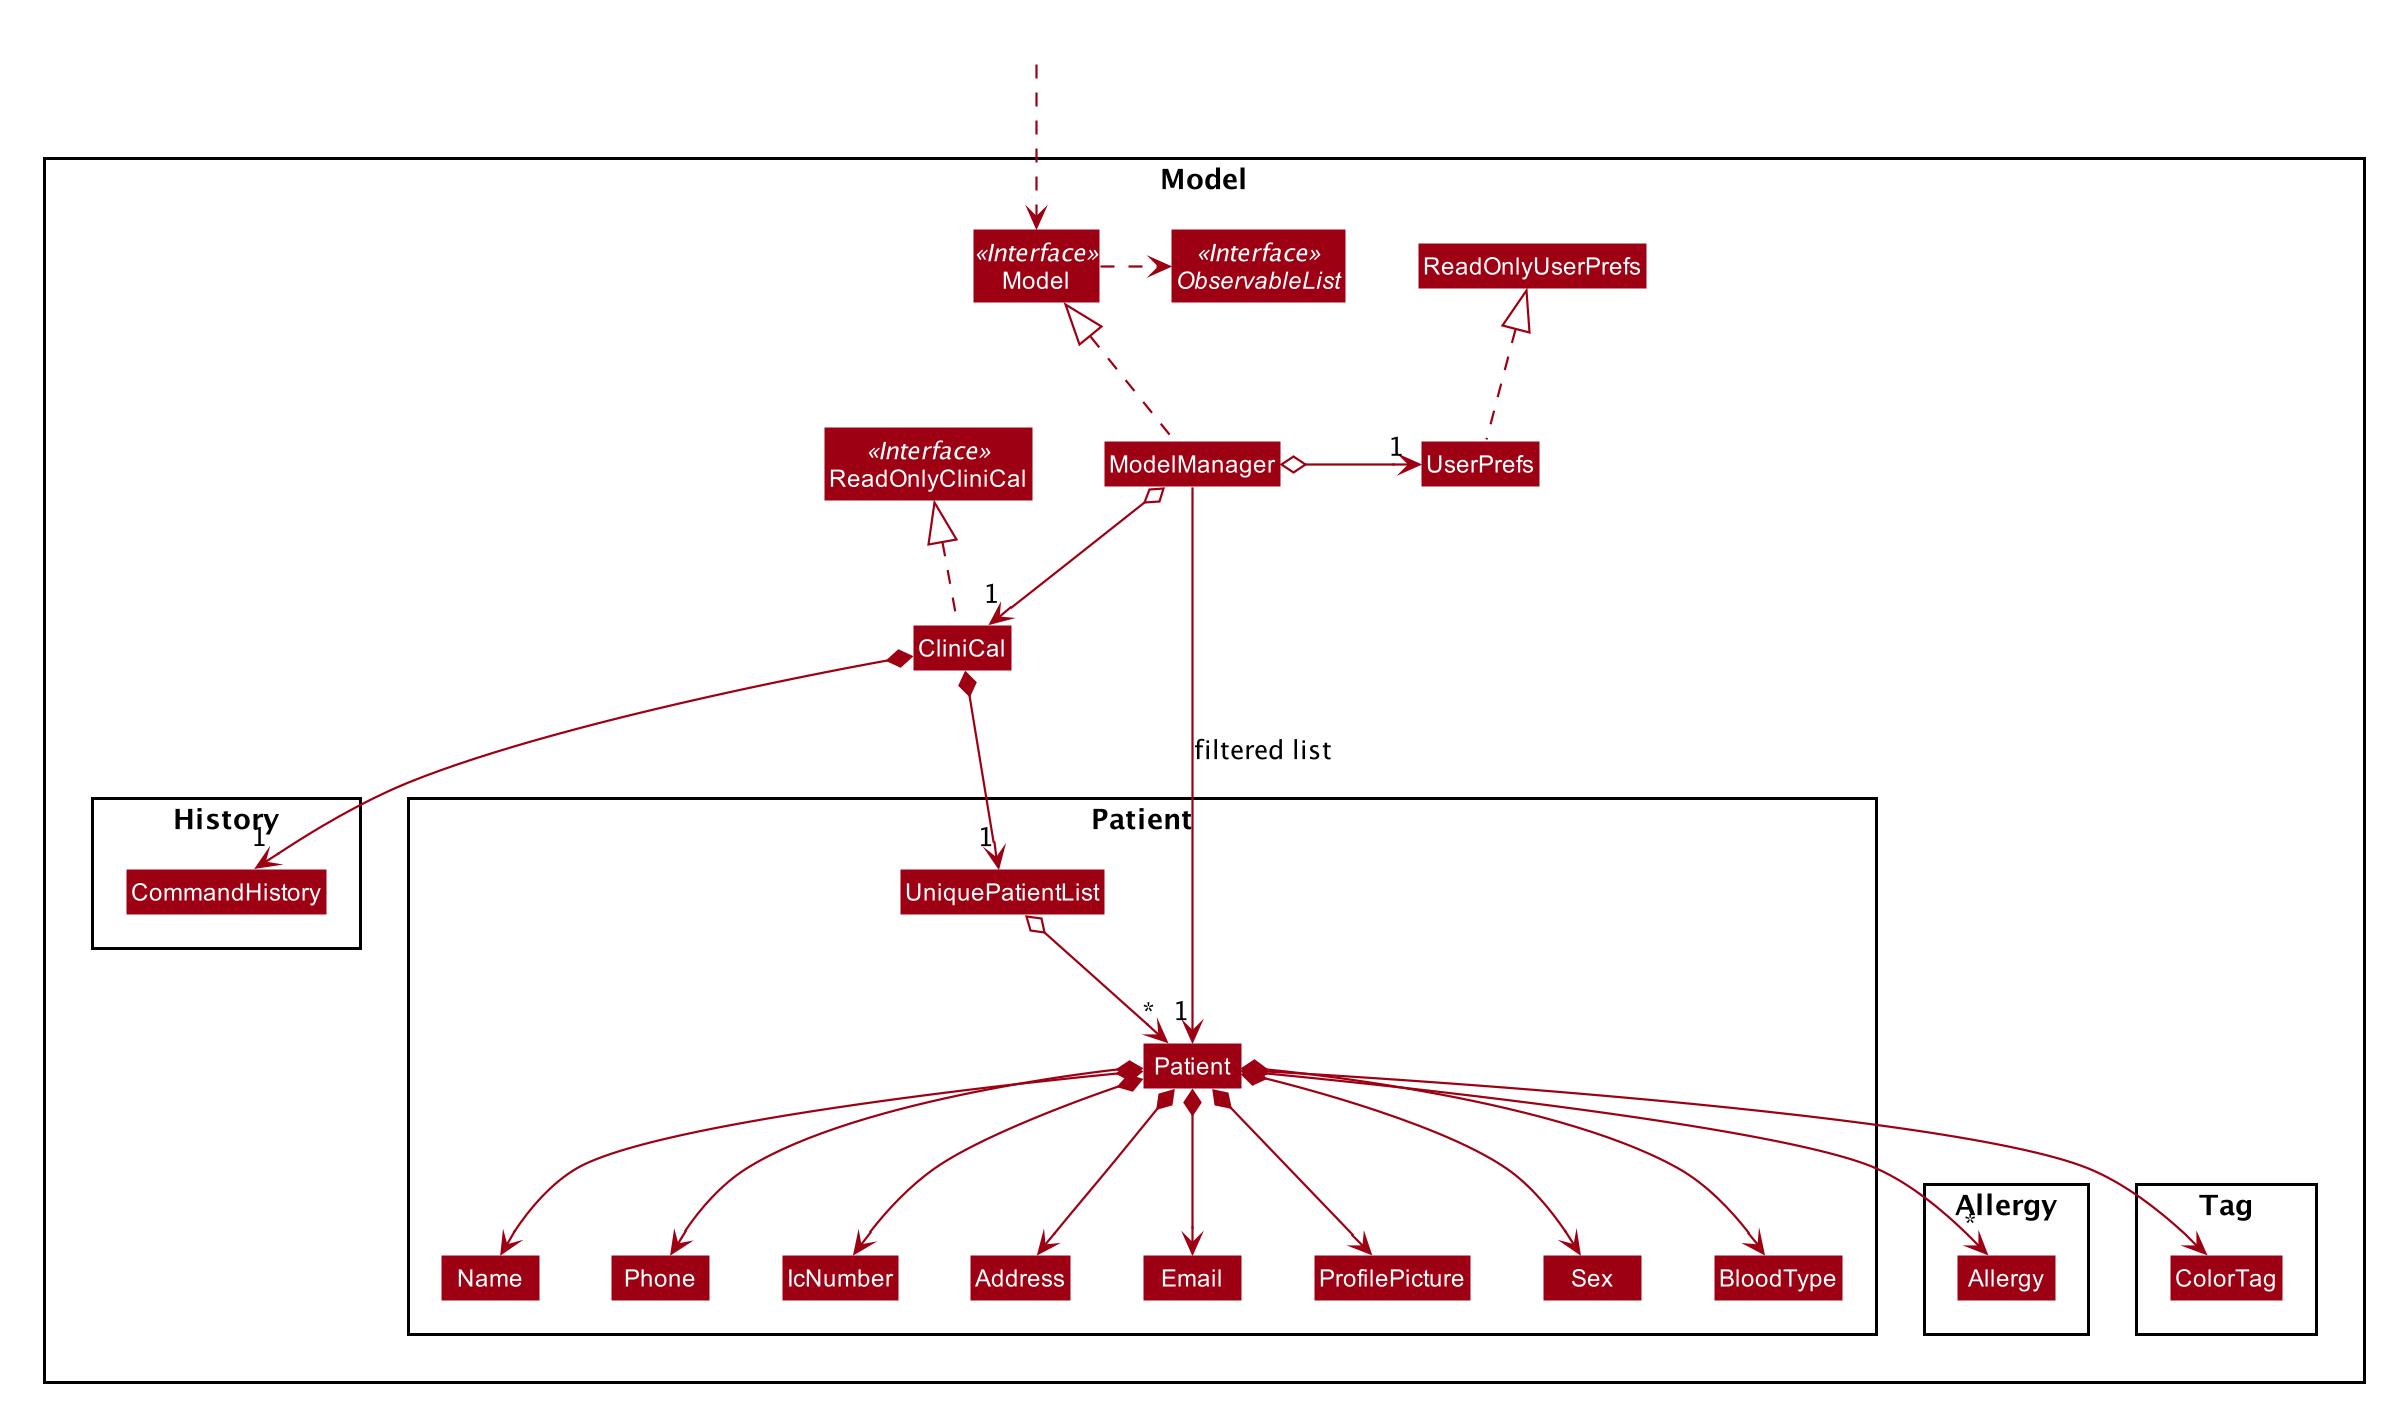

The diagram above was rendered by PlantUML. Its source (embedded in the PNG):
@startuml








skinparam BackgroundColor #FFFFFFF

skinparam Shadowing false

skinparam Class {
    FontColor #FFFFFF
    BorderThickness 1
    BorderColor #FFFFFF
    StereotypeFontColor #FFFFFF
    FontName Arial
}

skinparam Actor {
    BorderColor #000000
    Color #000000
    FontName Arial
}

skinparam Sequence {
    MessageAlign center
    BoxFontSize 15
    BoxPadding 0
    BoxFontColor #FFFFFF
    FontName Arial
}

skinparam Participant {
    FontColor #FFFFFFF
    Padding 20
}

skinparam MinClassWidth 50
skinparam ParticipantPadding 10
skinparam Shadowing false
skinparam DefaultTextAlignment center
skinparam packageStyle Rectangle

hide footbox
hide members
hide circle
skinparam arrowThickness 1.1
skinparam arrowColor #9D0012
skinparam classBackgroundColor #9D0012

Package Model <<Rectangle>>{
Interface ReadOnlyCliniCal <<Interface>>
Interface Model <<Interface>>
Interface ObservableList <<Interface>>
Class CliniCal
Class ReadOnlyCliniCal
Class Model
Class ModelManager
Class UserPrefs
Class ReadOnlyUserPrefs

Package Patient {
Class Patient
Class Name
Class Phone
Class IcNumber
Class Address
Class Email
Class ProfilePicture
Class Sex
Class BloodType
Class UniquePatientList
}

Package Tag {
Class ColorTag
}

Package Allergy {
Class Allergy
}

Package History {
Class CommandHistory
}
}

Class HiddenOutside #FFFFFF
HiddenOutside ..> Model

CliniCal .up.|> ReadOnlyCliniCal

ModelManager .up.|> Model
Model .right.> ObservableList
ModelManager o--> "1" CliniCal
ModelManager o-right-> "1" UserPrefs
UserPrefs .up.|> ReadOnlyUserPrefs

CliniCal *--> "1" UniquePatientList
CliniCal *--> "1" CommandHistory
UniquePatientList o--> "*" Patient
Patient *--> Name
Patient *--> Phone
Patient *--> IcNumber
Patient *--> Address
Patient *--> Email
Patient *--> ProfilePicture
Patient *--> Sex
Patient *--> BloodType
Patient *--> "*" Allergy
Patient *--> ColorTag

Name -[hidden]right-> Phone
Phone -[hidden]right-> IcNumber
IcNumber -[hidden]right-> Address
Address -[hidden]right-> Email
Email -[hidden]right-> ProfilePicture
ProfilePicture -[hidden]right-> Sex
Sex -[hidden]right-> BloodType
Allergy -[hidden]right-> BloodType

ModelManager -->"1" Patient : filtered list
@enduml